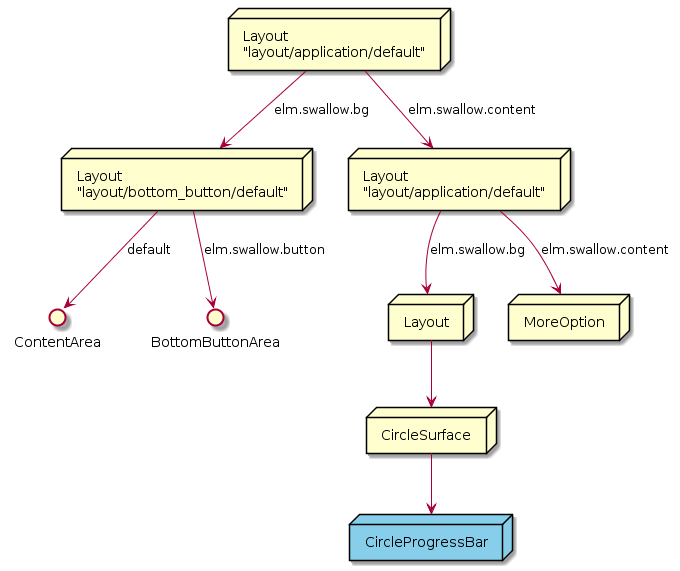

The diagram above was rendered by PlantUML. Its source (embedded in the PNG):
@startuml CircleProgressBarSurfaceItem_SceneGraph.png

node BaseLayout [
    Layout
    "layout/application/default" 
]

node BottomButtonLayout [
    Layout
    "layout/bottom_button/default"
]

node OverLayout [
    Layout
    "layout/application/default"
]
node MoreOption [
    MoreOption
]

node SurfaceLayout [
    Layout
]

node CircleSurface [
    CircleSurface
]
() ContentArea
() BottomButtonArea

BaseLayout --> BottomButtonLayout : "elm.swallow.bg"

BottomButtonLayout --> ContentArea : "default"
BottomButtonLayout --> BottomButtonArea : "elm.swallow.button"
BaseLayout --> OverLayout : "elm.swallow.content"
OverLayout --> MoreOption : "elm.swallow.content"
OverLayout --> SurfaceLayout : "elm.swallow.bg"
MoreOption -[Hidden]l->SurfaceLayout
SurfaceLayout --> CircleSurface

node CircleProgressBar #87ceeb [
    CircleProgressBar
]
CircleSurface --> CircleProgressBar

@enduml